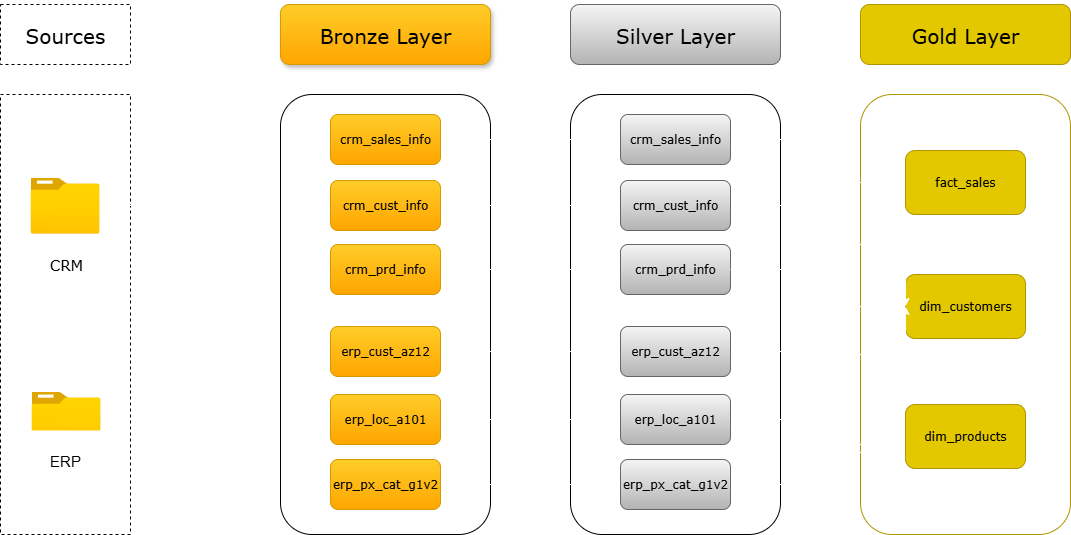

The diagram above was exported from draw.io. Its source (the exported page's mxGraphModel, read from the mxfile embedded in the PNG):
<mxGraphModel dx="1385" dy="755" grid="1" gridSize="10" guides="1" tooltips="1" connect="1" arrows="1" fold="1" page="1" pageScale="1" pageWidth="827" pageHeight="1169" math="0" shadow="0">
  <root>
    <mxCell id="0" />
    <mxCell id="1" parent="0" />
    <mxCell id="b0y2fmlTBo1njoA4b_WR-2" value="&lt;font style=&quot;font-size: 20px;&quot; face=&quot;Verdana&quot;&gt;Sources&lt;/font&gt;" style="rounded=0;whiteSpace=wrap;html=1;dashed=1;fillColor=light-dark(#FFFFFF,#000000);" vertex="1" parent="1">
      <mxGeometry x="70" y="80" width="130" height="60" as="geometry" />
    </mxCell>
    <mxCell id="b0y2fmlTBo1njoA4b_WR-3" value="" style="rounded=0;whiteSpace=wrap;html=1;dashed=1;fillColor=light-dark(#FFFFFF,#010101);" vertex="1" parent="1">
      <mxGeometry x="70" y="170" width="130" height="440" as="geometry" />
    </mxCell>
    <mxCell id="b0y2fmlTBo1njoA4b_WR-7" value="Silver Layer" style="rounded=1;whiteSpace=wrap;html=1;fillColor=#f5f5f5;gradientColor=#b3b3b3;strokeColor=#666666;fontFamily=Verdana;fontSize=20;" vertex="1" parent="1">
      <mxGeometry x="640" y="80" width="210" height="60" as="geometry" />
    </mxCell>
    <mxCell id="b0y2fmlTBo1njoA4b_WR-8" value="Gold Layer" style="rounded=1;whiteSpace=wrap;html=1;fillColor=#e3c800;strokeColor=#B09500;fontColor=#000000;fontFamily=Verdana;fontSize=20;" vertex="1" parent="1">
      <mxGeometry x="930" y="80" width="210" height="60" as="geometry" />
    </mxCell>
    <mxCell id="b0y2fmlTBo1njoA4b_WR-9" value="" style="rounded=1;whiteSpace=wrap;html=1;fillColor=light-dark(#FFFFFF,#FFCC99);fontColor=#000000;strokeColor=#B09500;" vertex="1" parent="1">
      <mxGeometry x="930" y="170" width="210" height="440" as="geometry" />
    </mxCell>
    <mxCell id="b0y2fmlTBo1njoA4b_WR-10" value="" style="rounded=1;whiteSpace=wrap;html=1;fontFamily=Verdana;fontSize=12;fillColor=light-dark(#FFFFFF,#535353);" vertex="1" parent="1">
      <mxGeometry x="640" y="170" width="210" height="440" as="geometry" />
    </mxCell>
    <mxCell id="b0y2fmlTBo1njoA4b_WR-56" style="edgeStyle=orthogonalEdgeStyle;rounded=0;orthogonalLoop=1;jettySize=auto;html=1;entryX=0;entryY=0.5;entryDx=0;entryDy=0;strokeColor=light-dark(#FFFFFF,#FFD966);" edge="1" parent="1" source="b0y2fmlTBo1njoA4b_WR-11" target="b0y2fmlTBo1njoA4b_WR-44">
      <mxGeometry relative="1" as="geometry" />
    </mxCell>
    <mxCell id="b0y2fmlTBo1njoA4b_WR-57" style="edgeStyle=orthogonalEdgeStyle;rounded=0;orthogonalLoop=1;jettySize=auto;html=1;strokeColor=light-dark(#FFFFFF,#FFD966);" edge="1" parent="1" source="b0y2fmlTBo1njoA4b_WR-11" target="b0y2fmlTBo1njoA4b_WR-49">
      <mxGeometry relative="1" as="geometry" />
    </mxCell>
    <mxCell id="b0y2fmlTBo1njoA4b_WR-58" style="edgeStyle=orthogonalEdgeStyle;rounded=0;orthogonalLoop=1;jettySize=auto;html=1;entryX=0;entryY=0.5;entryDx=0;entryDy=0;strokeColor=light-dark(#FFFFFF,#FFD966);" edge="1" parent="1" source="b0y2fmlTBo1njoA4b_WR-11" target="b0y2fmlTBo1njoA4b_WR-48">
      <mxGeometry relative="1" as="geometry" />
    </mxCell>
    <mxCell id="b0y2fmlTBo1njoA4b_WR-11" value="" style="image;aspect=fixed;html=1;points=[];align=center;fontSize=12;image=img/lib/azure2/general/Folder_Blank.svg;" vertex="1" parent="1">
      <mxGeometry x="100" y="253" width="69" height="56.00000000000001" as="geometry" />
    </mxCell>
    <mxCell id="b0y2fmlTBo1njoA4b_WR-59" style="edgeStyle=orthogonalEdgeStyle;rounded=0;orthogonalLoop=1;jettySize=auto;html=1;" edge="1" parent="1" source="b0y2fmlTBo1njoA4b_WR-12" target="b0y2fmlTBo1njoA4b_WR-47">
      <mxGeometry relative="1" as="geometry" />
    </mxCell>
    <mxCell id="b0y2fmlTBo1njoA4b_WR-60" style="edgeStyle=orthogonalEdgeStyle;rounded=0;orthogonalLoop=1;jettySize=auto;html=1;strokeColor=light-dark(#FFFFFF,#FFD966);" edge="1" parent="1" source="b0y2fmlTBo1njoA4b_WR-12" target="b0y2fmlTBo1njoA4b_WR-46">
      <mxGeometry relative="1" as="geometry" />
    </mxCell>
    <mxCell id="b0y2fmlTBo1njoA4b_WR-61" style="edgeStyle=orthogonalEdgeStyle;rounded=0;orthogonalLoop=1;jettySize=auto;html=1;entryX=0;entryY=0.5;entryDx=0;entryDy=0;strokeColor=light-dark(#FFFFFF,#FFD966);" edge="1" parent="1" source="b0y2fmlTBo1njoA4b_WR-12" target="b0y2fmlTBo1njoA4b_WR-47">
      <mxGeometry relative="1" as="geometry" />
    </mxCell>
    <mxCell id="b0y2fmlTBo1njoA4b_WR-62" style="edgeStyle=orthogonalEdgeStyle;rounded=0;orthogonalLoop=1;jettySize=auto;html=1;entryX=0;entryY=0.5;entryDx=0;entryDy=0;strokeColor=light-dark(#FFFFFF,#FFD966);" edge="1" parent="1" source="b0y2fmlTBo1njoA4b_WR-12" target="b0y2fmlTBo1njoA4b_WR-45">
      <mxGeometry relative="1" as="geometry" />
    </mxCell>
    <mxCell id="b0y2fmlTBo1njoA4b_WR-12" value="" style="image;aspect=fixed;html=1;points=[];align=center;fontSize=12;image=img/lib/azure2/general/Folder_Blank.svg;" vertex="1" parent="1">
      <mxGeometry x="101" y="467" width="69" height="56.00000000000001" as="geometry" />
    </mxCell>
    <mxCell id="b0y2fmlTBo1njoA4b_WR-25" value="fact_sales" style="rounded=1;whiteSpace=wrap;html=1;fillColor=#e3c800;strokeColor=#B09500;fontColor=#000000;fontFamily=Verdana;fontSize=12;" vertex="1" parent="1">
      <mxGeometry x="975" y="226" width="120" height="64" as="geometry" />
    </mxCell>
    <mxCell id="b0y2fmlTBo1njoA4b_WR-31" value="&lt;font style=&quot;font-size: 15px;&quot; face=&quot;Verdana&quot;&gt;CRM&lt;/font&gt;" style="rounded=0;whiteSpace=wrap;html=1;strokeColor=none;" vertex="1" parent="1">
      <mxGeometry x="75.5" y="310" width="120" height="60" as="geometry" />
    </mxCell>
    <mxCell id="b0y2fmlTBo1njoA4b_WR-32" value="&lt;font style=&quot;font-size: 15px;&quot;&gt;ERP&lt;/font&gt;" style="rounded=0;whiteSpace=wrap;html=1;strokeColor=none;" vertex="1" parent="1">
      <mxGeometry x="75" y="506" width="120" height="60" as="geometry" />
    </mxCell>
    <mxCell id="b0y2fmlTBo1njoA4b_WR-33" value="dim_customers" style="rounded=1;whiteSpace=wrap;html=1;fillColor=#e3c800;strokeColor=#B09500;fontColor=#000000;fontFamily=Verdana;fontSize=12;" vertex="1" parent="1">
      <mxGeometry x="975" y="350" width="120" height="64" as="geometry" />
    </mxCell>
    <mxCell id="b0y2fmlTBo1njoA4b_WR-34" value="dim_products" style="rounded=1;whiteSpace=wrap;html=1;fillColor=#e3c800;strokeColor=#B09500;fontColor=#000000;fontFamily=Verdana;fontSize=12;" vertex="1" parent="1">
      <mxGeometry x="975" y="480" width="120" height="64" as="geometry" />
    </mxCell>
    <mxCell id="b0y2fmlTBo1njoA4b_WR-42" value="Bronze Layer" style="rounded=1;whiteSpace=wrap;html=1;fillColor=#ffcd28;gradientColor=#ffa500;strokeColor=#d79b00;shadow=1;fontFamily=Verdana;fontSize=20;" vertex="1" parent="1">
      <mxGeometry x="350" y="80" width="210" height="60" as="geometry" />
    </mxCell>
    <mxCell id="b0y2fmlTBo1njoA4b_WR-43" value="" style="rounded=1;whiteSpace=wrap;html=1;fillColor=light-dark(#FFFFFF,#663300);" vertex="1" parent="1">
      <mxGeometry x="350" y="170" width="210" height="440" as="geometry" />
    </mxCell>
    <mxCell id="b0y2fmlTBo1njoA4b_WR-63" style="edgeStyle=orthogonalEdgeStyle;rounded=0;orthogonalLoop=1;jettySize=auto;html=1;strokeColor=light-dark(#FFFFFF,#FFD966);" edge="1" parent="1" source="b0y2fmlTBo1njoA4b_WR-44" target="b0y2fmlTBo1njoA4b_WR-50">
      <mxGeometry relative="1" as="geometry" />
    </mxCell>
    <mxCell id="b0y2fmlTBo1njoA4b_WR-44" value="crm_sales_info" style="rounded=1;whiteSpace=wrap;html=1;fillColor=#ffcd28;gradientColor=#ffa500;strokeColor=#d79b00;fontFamily=Verdana;fontSize=12;" vertex="1" parent="1">
      <mxGeometry x="400" y="190" width="110" height="50" as="geometry" />
    </mxCell>
    <mxCell id="b0y2fmlTBo1njoA4b_WR-68" style="edgeStyle=orthogonalEdgeStyle;rounded=0;orthogonalLoop=1;jettySize=auto;html=1;entryX=0;entryY=0.5;entryDx=0;entryDy=0;strokeColor=light-dark(#FFFFFF,#FFD966);" edge="1" parent="1" source="b0y2fmlTBo1njoA4b_WR-45" target="b0y2fmlTBo1njoA4b_WR-51">
      <mxGeometry relative="1" as="geometry" />
    </mxCell>
    <mxCell id="b0y2fmlTBo1njoA4b_WR-45" value="erp_px_cat_g1v2" style="rounded=1;whiteSpace=wrap;html=1;fillColor=#ffcd28;gradientColor=#ffa500;strokeColor=#d79b00;fontFamily=Verdana;fontSize=12;" vertex="1" parent="1">
      <mxGeometry x="400" y="535" width="110" height="50" as="geometry" />
    </mxCell>
    <mxCell id="b0y2fmlTBo1njoA4b_WR-67" style="edgeStyle=orthogonalEdgeStyle;rounded=0;orthogonalLoop=1;jettySize=auto;html=1;strokeColor=light-dark(#FFFFFF,#FFD966);" edge="1" parent="1" source="b0y2fmlTBo1njoA4b_WR-46" target="b0y2fmlTBo1njoA4b_WR-52">
      <mxGeometry relative="1" as="geometry" />
    </mxCell>
    <mxCell id="b0y2fmlTBo1njoA4b_WR-46" value="erp_loc_a101" style="rounded=1;whiteSpace=wrap;html=1;fillColor=#ffcd28;gradientColor=#ffa500;strokeColor=#d79b00;fontFamily=Verdana;fontSize=12;" vertex="1" parent="1">
      <mxGeometry x="400" y="470" width="110" height="50" as="geometry" />
    </mxCell>
    <mxCell id="b0y2fmlTBo1njoA4b_WR-66" style="edgeStyle=orthogonalEdgeStyle;rounded=0;orthogonalLoop=1;jettySize=auto;html=1;entryX=0;entryY=0.5;entryDx=0;entryDy=0;strokeColor=light-dark(#FFFFFF,#FFD966);" edge="1" parent="1" source="b0y2fmlTBo1njoA4b_WR-47" target="b0y2fmlTBo1njoA4b_WR-53">
      <mxGeometry relative="1" as="geometry" />
    </mxCell>
    <mxCell id="b0y2fmlTBo1njoA4b_WR-47" value="erp_cust_az12" style="rounded=1;whiteSpace=wrap;html=1;fillColor=#ffcd28;gradientColor=#ffa500;strokeColor=#d79b00;fontFamily=Verdana;fontSize=12;" vertex="1" parent="1">
      <mxGeometry x="400" y="402" width="110" height="50" as="geometry" />
    </mxCell>
    <mxCell id="b0y2fmlTBo1njoA4b_WR-65" style="edgeStyle=orthogonalEdgeStyle;rounded=0;orthogonalLoop=1;jettySize=auto;html=1;strokeColor=light-dark(#FFFFFF,#FFD966);" edge="1" parent="1" source="b0y2fmlTBo1njoA4b_WR-48" target="b0y2fmlTBo1njoA4b_WR-54">
      <mxGeometry relative="1" as="geometry" />
    </mxCell>
    <mxCell id="b0y2fmlTBo1njoA4b_WR-48" value="crm_prd_info" style="rounded=1;whiteSpace=wrap;html=1;fillColor=#ffcd28;gradientColor=#ffa500;strokeColor=#d79b00;fontFamily=Verdana;fontSize=12;" vertex="1" parent="1">
      <mxGeometry x="400" y="320" width="110" height="50" as="geometry" />
    </mxCell>
    <mxCell id="b0y2fmlTBo1njoA4b_WR-64" style="edgeStyle=orthogonalEdgeStyle;rounded=0;orthogonalLoop=1;jettySize=auto;html=1;strokeColor=light-dark(#FFFFFF,#FFD966);" edge="1" parent="1" source="b0y2fmlTBo1njoA4b_WR-49" target="b0y2fmlTBo1njoA4b_WR-55">
      <mxGeometry relative="1" as="geometry" />
    </mxCell>
    <mxCell id="b0y2fmlTBo1njoA4b_WR-49" value="crm_cust_info" style="rounded=1;whiteSpace=wrap;html=1;fillColor=#ffcd28;gradientColor=#ffa500;strokeColor=#d79b00;fontFamily=Verdana;fontSize=12;" vertex="1" parent="1">
      <mxGeometry x="400" y="256" width="110" height="50" as="geometry" />
    </mxCell>
    <mxCell id="b0y2fmlTBo1njoA4b_WR-69" style="edgeStyle=orthogonalEdgeStyle;rounded=0;orthogonalLoop=1;jettySize=auto;html=1;entryX=0;entryY=0.5;entryDx=0;entryDy=0;strokeColor=light-dark(#FFFFFF,#FFD966);" edge="1" parent="1" source="b0y2fmlTBo1njoA4b_WR-50" target="b0y2fmlTBo1njoA4b_WR-25">
      <mxGeometry relative="1" as="geometry" />
    </mxCell>
    <mxCell id="b0y2fmlTBo1njoA4b_WR-50" value="crm_sales_info" style="rounded=1;whiteSpace=wrap;html=1;fillColor=#f5f5f5;gradientColor=#b3b3b3;strokeColor=#666666;fontFamily=Verdana;fontSize=12;" vertex="1" parent="1">
      <mxGeometry x="690" y="190" width="110" height="50" as="geometry" />
    </mxCell>
    <mxCell id="b0y2fmlTBo1njoA4b_WR-74" style="edgeStyle=orthogonalEdgeStyle;rounded=0;orthogonalLoop=1;jettySize=auto;html=1;entryX=0;entryY=0.75;entryDx=0;entryDy=0;strokeColor=light-dark(#FFFFFF,#FFD966);" edge="1" parent="1" source="b0y2fmlTBo1njoA4b_WR-51" target="b0y2fmlTBo1njoA4b_WR-34">
      <mxGeometry relative="1" as="geometry" />
    </mxCell>
    <mxCell id="b0y2fmlTBo1njoA4b_WR-51" value="erp_px_cat_g1v2" style="rounded=1;whiteSpace=wrap;html=1;fillColor=#f5f5f5;gradientColor=#b3b3b3;strokeColor=#666666;fontFamily=Verdana;fontSize=12;" vertex="1" parent="1">
      <mxGeometry x="690" y="535" width="110" height="50" as="geometry" />
    </mxCell>
    <mxCell id="b0y2fmlTBo1njoA4b_WR-73" style="edgeStyle=orthogonalEdgeStyle;rounded=0;orthogonalLoop=1;jettySize=auto;html=1;entryX=0;entryY=0.5;entryDx=0;entryDy=0;strokeColor=light-dark(#FFFFFF,#FFD966);" edge="1" parent="1" source="b0y2fmlTBo1njoA4b_WR-52" target="b0y2fmlTBo1njoA4b_WR-33">
      <mxGeometry relative="1" as="geometry">
        <Array as="points">
          <mxPoint x="910" y="495" />
          <mxPoint x="910" y="430" />
          <mxPoint x="975" y="430" />
        </Array>
      </mxGeometry>
    </mxCell>
    <mxCell id="b0y2fmlTBo1njoA4b_WR-52" value="erp_loc_a101" style="rounded=1;whiteSpace=wrap;html=1;fillColor=#f5f5f5;gradientColor=#b3b3b3;strokeColor=#666666;fontFamily=Verdana;fontSize=12;" vertex="1" parent="1">
      <mxGeometry x="690" y="470" width="110" height="50" as="geometry" />
    </mxCell>
    <mxCell id="b0y2fmlTBo1njoA4b_WR-72" style="edgeStyle=orthogonalEdgeStyle;rounded=0;orthogonalLoop=1;jettySize=auto;html=1;strokeColor=light-dark(#FFFFFF,#FFD966);" edge="1" parent="1" source="b0y2fmlTBo1njoA4b_WR-53" target="b0y2fmlTBo1njoA4b_WR-33">
      <mxGeometry relative="1" as="geometry">
        <Array as="points">
          <mxPoint x="870" y="427" />
          <mxPoint x="870" y="382" />
        </Array>
      </mxGeometry>
    </mxCell>
    <mxCell id="b0y2fmlTBo1njoA4b_WR-53" value="erp_cust_az12" style="rounded=1;whiteSpace=wrap;html=1;fillColor=#f5f5f5;gradientColor=#b3b3b3;strokeColor=#666666;fontFamily=Verdana;fontSize=12;" vertex="1" parent="1">
      <mxGeometry x="690" y="402" width="110" height="50" as="geometry" />
    </mxCell>
    <mxCell id="b0y2fmlTBo1njoA4b_WR-54" value="crm_prd_info" style="rounded=1;whiteSpace=wrap;html=1;fillColor=#f5f5f5;gradientColor=#b3b3b3;strokeColor=#666666;fontFamily=Verdana;fontSize=12;" vertex="1" parent="1">
      <mxGeometry x="690" y="320" width="110" height="50" as="geometry" />
    </mxCell>
    <mxCell id="b0y2fmlTBo1njoA4b_WR-70" style="edgeStyle=orthogonalEdgeStyle;rounded=0;orthogonalLoop=1;jettySize=auto;html=1;entryX=0;entryY=0.5;entryDx=0;entryDy=0;strokeColor=light-dark(#FFFFFF,#FFD966);" edge="1" parent="1" source="b0y2fmlTBo1njoA4b_WR-55" target="b0y2fmlTBo1njoA4b_WR-33">
      <mxGeometry relative="1" as="geometry">
        <Array as="points">
          <mxPoint x="910" y="281" />
          <mxPoint x="910" y="320" />
          <mxPoint x="975" y="320" />
        </Array>
      </mxGeometry>
    </mxCell>
    <mxCell id="b0y2fmlTBo1njoA4b_WR-55" value="crm_cust_info" style="rounded=1;whiteSpace=wrap;html=1;fillColor=#f5f5f5;gradientColor=#b3b3b3;strokeColor=#666666;fontFamily=Verdana;fontSize=12;" vertex="1" parent="1">
      <mxGeometry x="690" y="256" width="110" height="50" as="geometry" />
    </mxCell>
    <mxCell id="b0y2fmlTBo1njoA4b_WR-71" style="edgeStyle=orthogonalEdgeStyle;rounded=0;orthogonalLoop=1;jettySize=auto;html=1;entryX=-0.008;entryY=0.625;entryDx=0;entryDy=0;entryPerimeter=0;strokeColor=light-dark(#FFFFFF,#FFD966);" edge="1" parent="1" source="b0y2fmlTBo1njoA4b_WR-54" target="b0y2fmlTBo1njoA4b_WR-34">
      <mxGeometry relative="1" as="geometry" />
    </mxCell>
  </root>
</mxGraphModel>